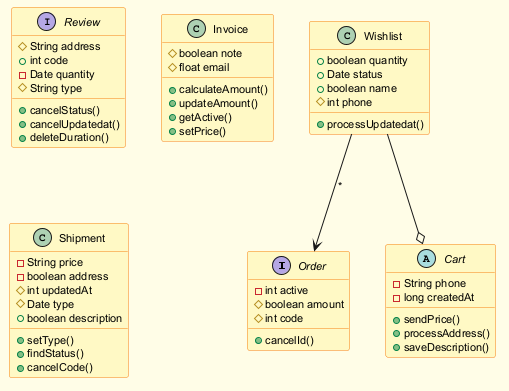

The diagram above was rendered by PlantUML. Its source (embedded in the PNG):
@startuml
skinparam backgroundColor #FFFDE7
skinparam classBackgroundColor #FFF9C4
skinparam classBorderColor #F57F17
skinparam defaultFontSize 11
interface Order {
  -int active
  #boolean amount
  #int code
  +cancelId()
}
abstract class Cart {
  -String phone
  -long createdAt
  +sendPrice()
  +processAddress()
  +saveDescription()
}
interface Review {
  #String address
  +int code
  -Date quantity
  #String type
  +cancelStatus()
  +cancelUpdatedat()
  +deleteDuration()
}
class Wishlist {
  +boolean quantity
  +Date status
  +boolean name
  #int phone
  +processUpdatedat()
}
class Invoice {
  #boolean note
  #float email
  +calculateAmount()
  +updateAmount()
  +getActive()
  +setPrice()
}
class Shipment {
  -String price
  -boolean address
  #int updatedAt
  #Date type
  +boolean description
  +setType()
  +findStatus()
  +cancelCode()
}
Wishlist --o Cart
Wishlist --> Order : "*"
@enduml